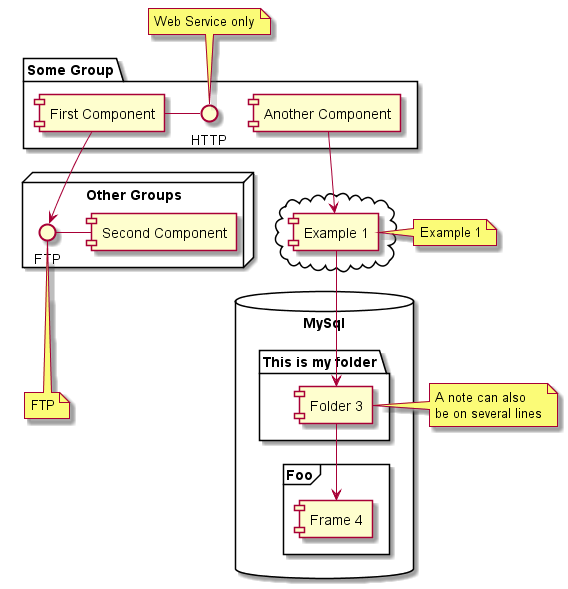

The diagram above was rendered by PlantUML. Its source (embedded in the PNG):
@startuml ..\コンポーネント図.png

package "Some Group" {
  HTTP - [First Component]
  [Another Component]
}
note top of HTTP : Web Service only

node "Other Groups" {
  FTP - [Second Component]
  [First Component] --> FTP
} 
note bottom of FTP:FTP 

cloud {
  [Example 1]
}
note right of [Example 1]:Example 1

database "MySql" {
  folder "This is my folder" {
    [Folder 3]
  }
  frame "Foo" {
    [Frame 4]
  }
}
note left of [Folder 3]
  A note can also
  be on several lines
end note

[Another Component] --> [Example 1]
[Example 1] --> [Folder 3]
[Folder 3] --> [Frame 4]

@enduml